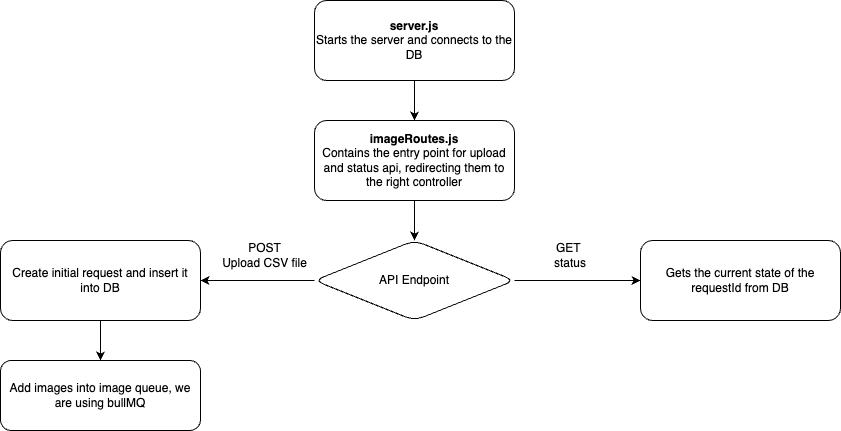

The diagram above was exported from draw.io. Its source (the exported page's mxGraphModel, read from the mxfile embedded in the PNG):
<mxGraphModel dx="794" dy="505" grid="1" gridSize="10" guides="1" tooltips="1" connect="1" arrows="1" fold="1" page="1" pageScale="1" pageWidth="827" pageHeight="1169" math="0" shadow="0">
  <root>
    <mxCell id="WIyWlLk6GJQsqaUBKTNV-0" />
    <mxCell id="WIyWlLk6GJQsqaUBKTNV-1" parent="WIyWlLk6GJQsqaUBKTNV-0" />
    <mxCell id="f1s7_Ki0yHJoDV9Vd0rG-1" value="" style="edgeStyle=orthogonalEdgeStyle;rounded=0;orthogonalLoop=1;jettySize=auto;html=1;" edge="1" parent="WIyWlLk6GJQsqaUBKTNV-1" source="WIyWlLk6GJQsqaUBKTNV-3" target="f1s7_Ki0yHJoDV9Vd0rG-0">
      <mxGeometry relative="1" as="geometry">
        <Array as="points">
          <mxPoint x="414" y="160" />
        </Array>
      </mxGeometry>
    </mxCell>
    <mxCell id="WIyWlLk6GJQsqaUBKTNV-3" value="&lt;b&gt;server.js&lt;br&gt;&lt;/b&gt;Starts the server and connects to the DB" style="rounded=1;whiteSpace=wrap;html=1;fontSize=12;glass=0;strokeWidth=1;shadow=0;" parent="WIyWlLk6GJQsqaUBKTNV-1" vertex="1">
      <mxGeometry x="314" y="40" width="200" height="80" as="geometry" />
    </mxCell>
    <mxCell id="f1s7_Ki0yHJoDV9Vd0rG-5" value="" style="edgeStyle=orthogonalEdgeStyle;rounded=0;orthogonalLoop=1;jettySize=auto;html=1;" edge="1" parent="WIyWlLk6GJQsqaUBKTNV-1" source="f1s7_Ki0yHJoDV9Vd0rG-0" target="f1s7_Ki0yHJoDV9Vd0rG-4">
      <mxGeometry relative="1" as="geometry" />
    </mxCell>
    <mxCell id="f1s7_Ki0yHJoDV9Vd0rG-0" value="&lt;b&gt;imageRoutes.js&lt;/b&gt;&lt;div&gt;Contains the entry point for upload and status api, redirecting them to the right controller&lt;/div&gt;" style="whiteSpace=wrap;html=1;rounded=1;glass=0;strokeWidth=1;shadow=0;" vertex="1" parent="WIyWlLk6GJQsqaUBKTNV-1">
      <mxGeometry x="314" y="160" width="200" height="80" as="geometry" />
    </mxCell>
    <mxCell id="f1s7_Ki0yHJoDV9Vd0rG-7" value="" style="edgeStyle=orthogonalEdgeStyle;rounded=0;orthogonalLoop=1;jettySize=auto;html=1;" edge="1" parent="WIyWlLk6GJQsqaUBKTNV-1" source="f1s7_Ki0yHJoDV9Vd0rG-4" target="f1s7_Ki0yHJoDV9Vd0rG-6">
      <mxGeometry relative="1" as="geometry" />
    </mxCell>
    <mxCell id="f1s7_Ki0yHJoDV9Vd0rG-10" value="" style="edgeStyle=orthogonalEdgeStyle;rounded=0;orthogonalLoop=1;jettySize=auto;html=1;" edge="1" parent="WIyWlLk6GJQsqaUBKTNV-1" source="f1s7_Ki0yHJoDV9Vd0rG-4" target="f1s7_Ki0yHJoDV9Vd0rG-9">
      <mxGeometry relative="1" as="geometry" />
    </mxCell>
    <mxCell id="f1s7_Ki0yHJoDV9Vd0rG-4" value="API Endpoint" style="rhombus;whiteSpace=wrap;html=1;rounded=1;glass=0;strokeWidth=1;shadow=0;" vertex="1" parent="WIyWlLk6GJQsqaUBKTNV-1">
      <mxGeometry x="314" y="280" width="200" height="80" as="geometry" />
    </mxCell>
    <mxCell id="f1s7_Ki0yHJoDV9Vd0rG-13" value="" style="edgeStyle=orthogonalEdgeStyle;rounded=0;orthogonalLoop=1;jettySize=auto;html=1;" edge="1" parent="WIyWlLk6GJQsqaUBKTNV-1" source="f1s7_Ki0yHJoDV9Vd0rG-6" target="f1s7_Ki0yHJoDV9Vd0rG-12">
      <mxGeometry relative="1" as="geometry" />
    </mxCell>
    <mxCell id="f1s7_Ki0yHJoDV9Vd0rG-6" value="Create initial request and insert it into DB" style="whiteSpace=wrap;html=1;rounded=1;glass=0;strokeWidth=1;shadow=0;" vertex="1" parent="WIyWlLk6GJQsqaUBKTNV-1">
      <mxGeometry y="280" width="200" height="80" as="geometry" />
    </mxCell>
    <mxCell id="f1s7_Ki0yHJoDV9Vd0rG-8" value="POST &lt;br&gt;Upload CSV file" style="text;html=1;align=center;verticalAlign=middle;resizable=0;points=[];autosize=1;strokeColor=none;fillColor=none;" vertex="1" parent="WIyWlLk6GJQsqaUBKTNV-1">
      <mxGeometry x="209" y="275" width="110" height="40" as="geometry" />
    </mxCell>
    <mxCell id="f1s7_Ki0yHJoDV9Vd0rG-9" value="Gets the current state of the requestId from DB" style="whiteSpace=wrap;html=1;rounded=1;glass=0;strokeWidth=1;shadow=0;" vertex="1" parent="WIyWlLk6GJQsqaUBKTNV-1">
      <mxGeometry x="640" y="280" width="200" height="80" as="geometry" />
    </mxCell>
    <mxCell id="f1s7_Ki0yHJoDV9Vd0rG-11" value="GET&amp;nbsp;&lt;br&gt;status" style="text;html=1;align=center;verticalAlign=middle;whiteSpace=wrap;rounded=0;" vertex="1" parent="WIyWlLk6GJQsqaUBKTNV-1">
      <mxGeometry x="540" y="280" width="60" height="30" as="geometry" />
    </mxCell>
    <mxCell id="f1s7_Ki0yHJoDV9Vd0rG-12" value="Add images into image queue, we are using bullMQ" style="whiteSpace=wrap;html=1;rounded=1;glass=0;strokeWidth=1;shadow=0;" vertex="1" parent="WIyWlLk6GJQsqaUBKTNV-1">
      <mxGeometry y="400" width="200" height="70" as="geometry" />
    </mxCell>
  </root>
</mxGraphModel>